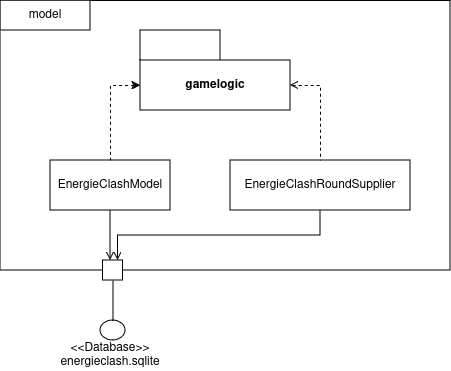

The diagram above was exported from draw.io. Its source (the exported page's mxGraphModel, read from the mxfile embedded in the PNG):
<mxGraphModel dx="1404" dy="724" grid="1" gridSize="10" guides="1" tooltips="1" connect="1" arrows="1" fold="1" page="1" pageScale="1" pageWidth="850" pageHeight="1100" math="0" shadow="0">
  <root>
    <mxCell id="0" />
    <mxCell id="1" parent="0" />
    <mxCell id="yQUO9g-wFZFANxdhHtOD-5" value="" style="swimlane;startSize=0;" parent="1" vertex="1">
      <mxGeometry x="170" y="260" width="450" height="270" as="geometry" />
    </mxCell>
    <mxCell id="YJ753IdoFDa9hx1ECEEw-1" value="model" style="rounded=0;whiteSpace=wrap;html=1;" parent="yQUO9g-wFZFANxdhHtOD-5" vertex="1">
      <mxGeometry width="90" height="30" as="geometry" />
    </mxCell>
    <mxCell id="yQUO9g-wFZFANxdhHtOD-3" value="EnergieClashModel" style="rounded=0;whiteSpace=wrap;html=1;" parent="yQUO9g-wFZFANxdhHtOD-5" vertex="1">
      <mxGeometry x="50" y="160" width="120" height="50" as="geometry" />
    </mxCell>
    <mxCell id="yQUO9g-wFZFANxdhHtOD-1" value="gamelogic" style="shape=folder;fontStyle=1;tabWidth=80;tabHeight=30;tabPosition=left;html=1;boundedLbl=1;whiteSpace=wrap;" parent="yQUO9g-wFZFANxdhHtOD-5" vertex="1">
      <mxGeometry x="140" y="30" width="150" height="80" as="geometry" />
    </mxCell>
    <mxCell id="2UvCQYur520Btoi_XsE6-4" style="edgeStyle=orthogonalEdgeStyle;rounded=0;orthogonalLoop=1;jettySize=auto;html=1;exitX=0;exitY=0;exitDx=0;exitDy=55;exitPerimeter=0;entryX=0.5;entryY=0;entryDx=0;entryDy=0;dashed=1;endArrow=none;endFill=0;startArrow=classic;startFill=1;" parent="yQUO9g-wFZFANxdhHtOD-5" source="yQUO9g-wFZFANxdhHtOD-1" target="yQUO9g-wFZFANxdhHtOD-3" edge="1">
      <mxGeometry relative="1" as="geometry" />
    </mxCell>
    <mxCell id="yQUO9g-wFZFANxdhHtOD-4" value="EnergieClashRoundSupplier" style="rounded=0;whiteSpace=wrap;html=1;" parent="yQUO9g-wFZFANxdhHtOD-5" vertex="1">
      <mxGeometry x="230" y="160" width="180" height="50" as="geometry" />
    </mxCell>
    <mxCell id="2UvCQYur520Btoi_XsE6-6" style="edgeStyle=orthogonalEdgeStyle;rounded=0;orthogonalLoop=1;jettySize=auto;html=1;exitX=0;exitY=0;exitDx=150;exitDy=55;exitPerimeter=0;entryX=0.5;entryY=0;entryDx=0;entryDy=0;dashed=1;endArrow=none;endFill=0;startArrow=open;startFill=0;" parent="yQUO9g-wFZFANxdhHtOD-5" source="yQUO9g-wFZFANxdhHtOD-1" target="yQUO9g-wFZFANxdhHtOD-4" edge="1">
      <mxGeometry relative="1" as="geometry" />
    </mxCell>
    <mxCell id="0PW7250BGZ3dHyijz4kl-1" value="" style="ellipse;whiteSpace=wrap;html=1;rounded=0;" parent="1" vertex="1">
      <mxGeometry x="270" y="580" width="25" height="20" as="geometry" />
    </mxCell>
    <mxCell id="0PW7250BGZ3dHyijz4kl-2" value="" style="edgeStyle=orthogonalEdgeStyle;rounded=0;orthogonalLoop=1;jettySize=auto;html=1;startArrow=none;startFill=0;endArrow=none;endFill=0;" parent="1" source="1xkT3WMAJjuMiFgcvsXq-1" target="0PW7250BGZ3dHyijz4kl-1" edge="1">
      <mxGeometry relative="1" as="geometry" />
    </mxCell>
    <mxCell id="0PW7250BGZ3dHyijz4kl-3" value="&lt;div&gt;&amp;lt;&amp;lt;Database&amp;gt;&amp;gt;&lt;br&gt;&lt;/div&gt;&lt;div&gt;energieclash.sqlite&lt;/div&gt;" style="text;html=1;align=center;verticalAlign=middle;whiteSpace=wrap;rounded=0;" parent="1" vertex="1">
      <mxGeometry x="215" y="600" width="130" height="30" as="geometry" />
    </mxCell>
    <mxCell id="1xkT3WMAJjuMiFgcvsXq-1" value="" style="rounded=0;whiteSpace=wrap;html=1;" parent="1" vertex="1">
      <mxGeometry x="272.5" y="520" width="20" height="20" as="geometry" />
    </mxCell>
    <mxCell id="1xkT3WMAJjuMiFgcvsXq-2" style="edgeStyle=orthogonalEdgeStyle;rounded=0;orthogonalLoop=1;jettySize=auto;html=1;exitX=0.5;exitY=1;exitDx=0;exitDy=0;startArrow=none;startFill=0;endArrow=open;endFill=0;" parent="1" source="yQUO9g-wFZFANxdhHtOD-3" target="1xkT3WMAJjuMiFgcvsXq-1" edge="1">
      <mxGeometry relative="1" as="geometry">
        <Array as="points">
          <mxPoint x="280" y="490" />
          <mxPoint x="280" y="490" />
        </Array>
      </mxGeometry>
    </mxCell>
    <mxCell id="5ljIBRjaUWZtYAetEzBt-1" style="edgeStyle=orthogonalEdgeStyle;rounded=0;orthogonalLoop=1;jettySize=auto;html=1;exitX=0.5;exitY=1;exitDx=0;exitDy=0;entryX=0.75;entryY=0;entryDx=0;entryDy=0;endArrow=open;endFill=0;startArrow=none;startFill=0;" parent="1" source="yQUO9g-wFZFANxdhHtOD-4" target="1xkT3WMAJjuMiFgcvsXq-1" edge="1">
      <mxGeometry relative="1" as="geometry" />
    </mxCell>
  </root>
</mxGraphModel>